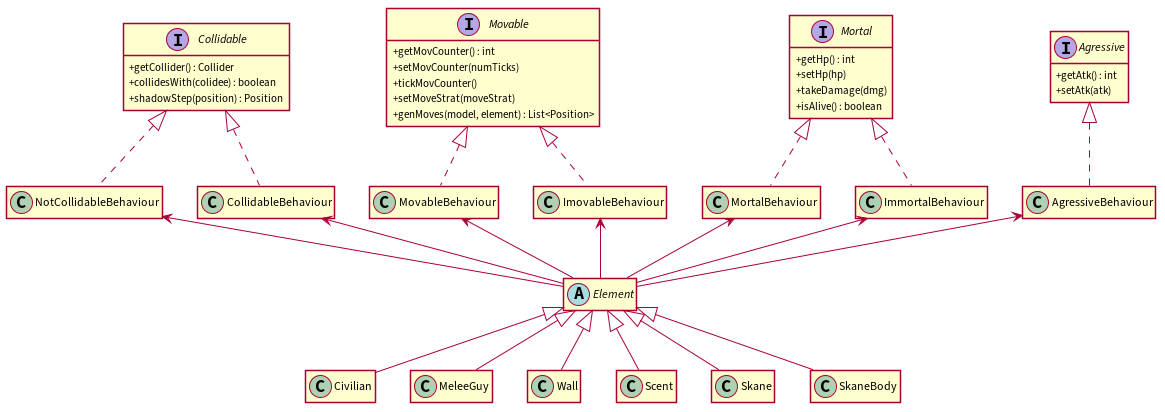

The diagram above was rendered by PlantUML. Its source (embedded in the PNG):
@startuml

hide empty members
skinparam classAttributeIconSize 0
skinparam linetype polyline
skinparam shadowing false

interface Agressive {
  + getAtk() : int
  + setAtk(atk)
}
interface Collidable {
  + getCollider() : Collider
  + collidesWith(colidee) : boolean
  + shadowStep(position) : Position
}
interface Mortal {
  + getHp() : int
  + setHp(hp)
  + takeDamage(dmg)
  + isAlive() : boolean
}
interface Movable {
  + getMovCounter() : int
  + setMovCounter(numTicks)
  + tickMovCounter()
  + setMoveStrat(moveStrat)
  + genMoves(model, element) : List<Position>
}

class AgressiveBehaviour {}
class CollidableBehaviour {}
class ImmortalBehaviour {}
class ImovableBehaviour {}
class MortalBehaviour {}
class MovableBehaviour {}
class NotCollidableBehaviour {}

abstract class Element {}

class Civilian {}
class MeleeGuy {}
class Wall {}

class Scent {}
class Skane {}
class SkaneBody {}

AgressiveBehaviour .up.^ Agressive
CollidableBehaviour .up.^ Collidable
ImmortalBehaviour .up.^ Mortal
ImovableBehaviour .up.^ Movable
MortalBehaviour .up.^ Mortal
MovableBehaviour .up.^ Movable
NotCollidableBehaviour .up.^ Collidable

Element -up-> AgressiveBehaviour
Element -up-> CollidableBehaviour
Element -up-> ImmortalBehaviour
Element -up-> ImovableBehaviour
Element -up-> MortalBehaviour
Element -up-> MovableBehaviour
Element -up-> NotCollidableBehaviour

Civilian -up-^ Element
MeleeGuy -up-^ Element
Wall -up-^ Element
Scent -up-^ Element
Skane -up-^ Element
SkaneBody -up-^ Element

@enduml